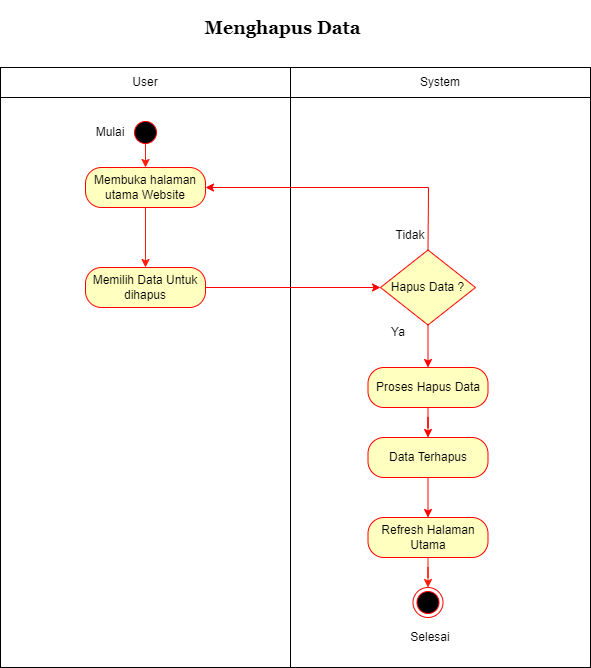

The diagram above was exported from draw.io. Its source (the exported page's mxGraphModel, read from the mxfile embedded in the PNG):
<mxGraphModel dx="-148" dy="725" grid="1" gridSize="10" guides="1" tooltips="1" connect="1" arrows="1" fold="1" page="1" pageScale="1" pageWidth="850" pageHeight="1100" math="0" shadow="0">
  <root>
    <mxCell id="tWClnupujHhDviGSLCkl-0" />
    <mxCell id="tWClnupujHhDviGSLCkl-1" parent="tWClnupujHhDviGSLCkl-0" />
    <mxCell id="0I9pyofKCWIF502fOSyR-0" value="" style="rounded=0;whiteSpace=wrap;html=1;" vertex="1" parent="tWClnupujHhDviGSLCkl-1">
      <mxGeometry x="2050" y="120" width="290" height="600" as="geometry" />
    </mxCell>
    <mxCell id="0I9pyofKCWIF502fOSyR-1" value="" style="rounded=0;whiteSpace=wrap;html=1;" vertex="1" parent="tWClnupujHhDviGSLCkl-1">
      <mxGeometry x="2340" y="120" width="300" height="600" as="geometry" />
    </mxCell>
    <mxCell id="0I9pyofKCWIF502fOSyR-2" value="" style="edgeStyle=orthogonalEdgeStyle;rounded=0;orthogonalLoop=1;jettySize=auto;html=1;strokeColor=#FF1D0D;" edge="1" parent="tWClnupujHhDviGSLCkl-1">
      <mxGeometry relative="1" as="geometry">
        <mxPoint x="2195" y="190" as="sourcePoint" />
        <mxPoint x="2195" y="220" as="targetPoint" />
      </mxGeometry>
    </mxCell>
    <mxCell id="0I9pyofKCWIF502fOSyR-3" value="User" style="rounded=0;whiteSpace=wrap;html=1;" vertex="1" parent="tWClnupujHhDviGSLCkl-1">
      <mxGeometry x="2050" y="120" width="290" height="30" as="geometry" />
    </mxCell>
    <mxCell id="0I9pyofKCWIF502fOSyR-4" value="System" style="rounded=0;whiteSpace=wrap;html=1;" vertex="1" parent="tWClnupujHhDviGSLCkl-1">
      <mxGeometry x="2340" y="120" width="300" height="30" as="geometry" />
    </mxCell>
    <mxCell id="0I9pyofKCWIF502fOSyR-5" value="" style="ellipse;html=1;shape=startState;fillColor=#000000;strokeColor=#ff0000;" vertex="1" parent="tWClnupujHhDviGSLCkl-1">
      <mxGeometry x="2180" y="170" width="30" height="30" as="geometry" />
    </mxCell>
    <mxCell id="0I9pyofKCWIF502fOSyR-6" value="Memilih Data Untuk dihapus" style="rounded=1;whiteSpace=wrap;html=1;arcSize=40;fontColor=#000000;fillColor=#ffffc0;strokeColor=#ff0000;" vertex="1" parent="tWClnupujHhDviGSLCkl-1">
      <mxGeometry x="2135" y="320" width="120" height="40" as="geometry" />
    </mxCell>
    <mxCell id="0I9pyofKCWIF502fOSyR-7" value="" style="ellipse;html=1;shape=endState;fillColor=#000000;strokeColor=#ff0000;" vertex="1" parent="tWClnupujHhDviGSLCkl-1">
      <mxGeometry x="2462.5" y="640" width="30" height="30" as="geometry" />
    </mxCell>
    <mxCell id="0I9pyofKCWIF502fOSyR-8" value="" style="edgeStyle=orthogonalEdgeStyle;rounded=0;orthogonalLoop=1;jettySize=auto;html=1;strokeColor=#FF1D0D;" edge="1" parent="tWClnupujHhDviGSLCkl-1" source="0I9pyofKCWIF502fOSyR-9" target="0I9pyofKCWIF502fOSyR-6">
      <mxGeometry relative="1" as="geometry" />
    </mxCell>
    <mxCell id="0I9pyofKCWIF502fOSyR-9" value="Membuka halaman utama Website" style="rounded=1;whiteSpace=wrap;html=1;arcSize=40;fontColor=#000000;fillColor=#ffffc0;strokeColor=#ff0000;" vertex="1" parent="tWClnupujHhDviGSLCkl-1">
      <mxGeometry x="2135" y="220" width="120" height="40" as="geometry" />
    </mxCell>
    <mxCell id="0I9pyofKCWIF502fOSyR-10" value="Mulai" style="text;html=1;strokeColor=none;fillColor=none;align=center;verticalAlign=middle;whiteSpace=wrap;rounded=0;" vertex="1" parent="tWClnupujHhDviGSLCkl-1">
      <mxGeometry x="2140" y="175" width="40" height="20" as="geometry" />
    </mxCell>
    <mxCell id="0I9pyofKCWIF502fOSyR-11" value="Selesai" style="text;html=1;strokeColor=none;fillColor=none;align=center;verticalAlign=middle;whiteSpace=wrap;rounded=0;" vertex="1" parent="tWClnupujHhDviGSLCkl-1">
      <mxGeometry x="2460" y="680" width="40" height="20" as="geometry" />
    </mxCell>
    <mxCell id="0I9pyofKCWIF502fOSyR-12" value="" style="edgeStyle=orthogonalEdgeStyle;rounded=0;orthogonalLoop=1;jettySize=auto;html=1;strokeColor=#FF1B0A;" edge="1" parent="tWClnupujHhDviGSLCkl-1" source="0I9pyofKCWIF502fOSyR-13" target="0I9pyofKCWIF502fOSyR-7">
      <mxGeometry relative="1" as="geometry" />
    </mxCell>
    <mxCell id="0I9pyofKCWIF502fOSyR-13" value="Refresh Halaman Utama" style="rounded=1;whiteSpace=wrap;html=1;arcSize=40;fontColor=#000000;fillColor=#ffffc0;strokeColor=#ff0000;" vertex="1" parent="tWClnupujHhDviGSLCkl-1">
      <mxGeometry x="2417.5" y="570" width="120" height="40" as="geometry" />
    </mxCell>
    <mxCell id="0I9pyofKCWIF502fOSyR-14" value="&lt;h4&gt;&lt;font style=&quot;font-size: 18px&quot; face=&quot;Georgia&quot;&gt;Menghapus Data&lt;/font&gt;&lt;/h4&gt;" style="text;html=1;strokeColor=none;fillColor=none;align=center;verticalAlign=middle;whiteSpace=wrap;rounded=0;" vertex="1" parent="tWClnupujHhDviGSLCkl-1">
      <mxGeometry x="2200" y="70" width="265" height="20" as="geometry" />
    </mxCell>
    <mxCell id="0I9pyofKCWIF502fOSyR-15" value="" style="edgeStyle=orthogonalEdgeStyle;rounded=0;orthogonalLoop=1;jettySize=auto;html=1;strokeColor=#FF0000;" edge="1" parent="tWClnupujHhDviGSLCkl-1" source="0I9pyofKCWIF502fOSyR-16" target="0I9pyofKCWIF502fOSyR-19">
      <mxGeometry relative="1" as="geometry" />
    </mxCell>
    <mxCell id="0I9pyofKCWIF502fOSyR-16" value="Hapus Data ?" style="rhombus;whiteSpace=wrap;html=1;fillColor=#FFFFC0;strokeColor=#FF0000;" vertex="1" parent="tWClnupujHhDviGSLCkl-1">
      <mxGeometry x="2430" y="302.5" width="95" height="75" as="geometry" />
    </mxCell>
    <mxCell id="0I9pyofKCWIF502fOSyR-17" value="" style="endArrow=classic;html=1;rounded=0;strokeColor=#FF0000;exitX=1;exitY=0.5;exitDx=0;exitDy=0;entryX=0;entryY=0.5;entryDx=0;entryDy=0;" edge="1" parent="tWClnupujHhDviGSLCkl-1" source="0I9pyofKCWIF502fOSyR-6" target="0I9pyofKCWIF502fOSyR-16">
      <mxGeometry width="50" height="50" relative="1" as="geometry">
        <mxPoint x="2190" y="400" as="sourcePoint" />
        <mxPoint x="2240" y="350" as="targetPoint" />
      </mxGeometry>
    </mxCell>
    <mxCell id="0I9pyofKCWIF502fOSyR-18" value="" style="edgeStyle=orthogonalEdgeStyle;rounded=0;orthogonalLoop=1;jettySize=auto;html=1;strokeColor=#FF0000;" edge="1" parent="tWClnupujHhDviGSLCkl-1" source="0I9pyofKCWIF502fOSyR-19" target="0I9pyofKCWIF502fOSyR-24">
      <mxGeometry relative="1" as="geometry" />
    </mxCell>
    <mxCell id="0I9pyofKCWIF502fOSyR-19" value="Proses Hapus Data" style="rounded=1;whiteSpace=wrap;html=1;arcSize=40;fontColor=#000000;fillColor=#ffffc0;strokeColor=#ff0000;" vertex="1" parent="tWClnupujHhDviGSLCkl-1">
      <mxGeometry x="2417.5" y="420" width="120" height="40" as="geometry" />
    </mxCell>
    <mxCell id="0I9pyofKCWIF502fOSyR-20" value="" style="endArrow=classic;html=1;rounded=0;strokeColor=#FF0000;exitX=0.5;exitY=0;exitDx=0;exitDy=0;entryX=1;entryY=0.5;entryDx=0;entryDy=0;" edge="1" parent="tWClnupujHhDviGSLCkl-1" source="0I9pyofKCWIF502fOSyR-16" target="0I9pyofKCWIF502fOSyR-9">
      <mxGeometry width="50" height="50" relative="1" as="geometry">
        <mxPoint x="2190" y="410" as="sourcePoint" />
        <mxPoint x="2240" y="360" as="targetPoint" />
        <Array as="points">
          <mxPoint x="2478" y="240" />
        </Array>
      </mxGeometry>
    </mxCell>
    <mxCell id="0I9pyofKCWIF502fOSyR-21" value="Ya&lt;span style=&quot;color: rgba(0 , 0 , 0 , 0) ; font-family: monospace ; font-size: 0px&quot;&gt;%3CmxGraphModel%3E%3Croot%3E%3CmxCell%20id%3D%220%22%2F%3E%3CmxCell%20id%3D%221%22%20parent%3D%220%22%2F%3E%3CmxCell%20id%3D%222%22%20value%3D%22Memilih%20Data%20Untuk%20dihapus%22%20style%3D%22rounded%3D1%3BwhiteSpace%3Dwrap%3Bhtml%3D1%3BarcSize%3D40%3BfontColor%3D%23000000%3BfillColor%3D%23ffffc0%3BstrokeColor%3D%23ff0000%3B%22%20vertex%3D%221%22%20parent%3D%221%22%3E%3CmxGeometry%20x%3D%222135%22%20y%3D%22320%22%20width%3D%22120%22%20height%3D%2240%22%20as%3D%22geometry%22%2F%3E%3C%2FmxCell%3E%3C%2Froot%3E%3C%2FmxGraphModel%3E&lt;/span&gt;" style="text;html=1;strokeColor=none;fillColor=none;align=center;verticalAlign=middle;whiteSpace=wrap;rounded=0;" vertex="1" parent="tWClnupujHhDviGSLCkl-1">
      <mxGeometry x="2417.5" y="370" width="60" height="30" as="geometry" />
    </mxCell>
    <mxCell id="0I9pyofKCWIF502fOSyR-22" value="Tidak" style="text;html=1;strokeColor=none;fillColor=none;align=center;verticalAlign=middle;whiteSpace=wrap;rounded=0;" vertex="1" parent="tWClnupujHhDviGSLCkl-1">
      <mxGeometry x="2430" y="272.5" width="60" height="30" as="geometry" />
    </mxCell>
    <mxCell id="0I9pyofKCWIF502fOSyR-23" value="" style="edgeStyle=orthogonalEdgeStyle;rounded=0;orthogonalLoop=1;jettySize=auto;html=1;strokeColor=#FF0000;" edge="1" parent="tWClnupujHhDviGSLCkl-1" source="0I9pyofKCWIF502fOSyR-24" target="0I9pyofKCWIF502fOSyR-13">
      <mxGeometry relative="1" as="geometry" />
    </mxCell>
    <mxCell id="0I9pyofKCWIF502fOSyR-24" value="Data Terhapus" style="rounded=1;whiteSpace=wrap;html=1;arcSize=40;fontColor=#000000;fillColor=#ffffc0;strokeColor=#ff0000;" vertex="1" parent="tWClnupujHhDviGSLCkl-1">
      <mxGeometry x="2417.5" y="490" width="120" height="40" as="geometry" />
    </mxCell>
  </root>
</mxGraphModel>